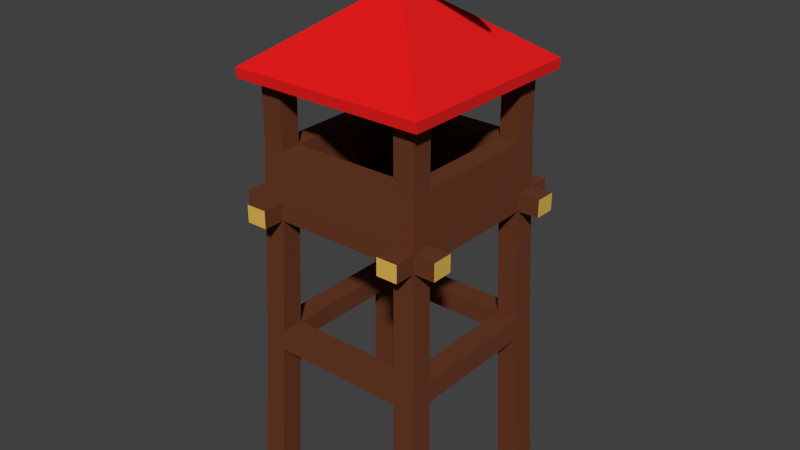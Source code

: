 # Source: hrad_ve_a12.blend  (saved by Blender 2.90.8; exported with 4.5.12 LTS)
import bpy
from mathutils import Matrix  # noqa: F401  (used for matrix-valued properties, if any)

bpy.ops.wm.read_factory_settings(use_empty=True)
scene = bpy.context.scene
scene.name = 'Scene'

# ---- collections
col_collection_1 = bpy.data.collections.new('Collection 1'); scene.collection.children.link(col_collection_1)

# ---- materials (node trees are filled in below, after node groups)
mat_material = bpy.data.materials.new('Material')
mat_material_001 = bpy.data.materials.new('Material.001')
mat_material_002 = bpy.data.materials.new('Material.002')
mat_material_003 = bpy.data.materials.new('Material.003')
mat_material_004 = bpy.data.materials.new('Material.004')

# ---- material node trees
mat_material.use_nodes = True; mat_material.node_tree.nodes.clear()
_N = mat_material.node_tree.nodes; _L = mat_material.node_tree.links
n0 = _N.new('ShaderNodeBsdfPrincipled'); n0.name = 'Principled BSDF'; n0.location = (10, 300)
n0.distribution = 'GGX'
n0.subsurface_method = 'BURLEY'
n0.inputs[0].default_value = (0.1336, 0.02947, 0.004868, 1.0)
n0.inputs[2].default_value = 1.0
n0.inputs[3].default_value = 1.45
n0.inputs[27].default_value = (0.0, 0.0, 0.0, 1.0)
n0.inputs[28].default_value = 1.0
n1 = _N.new('ShaderNodeOutputMaterial'); n1.name = 'Material Output'; n1.location = (300, 300)
_L.new(n0.outputs[0], n1.inputs[0])
n1.is_active_output = True
mat_material_001.use_nodes = True; mat_material_001.node_tree.nodes.clear()
_N = mat_material_001.node_tree.nodes; _L = mat_material_001.node_tree.links
n0 = _N.new('ShaderNodeBsdfPrincipled'); n0.name = 'Principled BSDF'; n0.location = (10, 300)
n0.distribution = 'GGX'
n0.subsurface_method = 'BURLEY'
n0.inputs[0].default_value = (0.8, 0.0003004, 0.0, 1.0)
n0.inputs[2].default_value = 1.0
n0.inputs[3].default_value = 1.45
n0.inputs[27].default_value = (0.0, 0.0, 0.0, 1.0)
n0.inputs[28].default_value = 1.0
n1 = _N.new('ShaderNodeOutputMaterial'); n1.name = 'Material Output'; n1.location = (300, 300)
_L.new(n0.outputs[0], n1.inputs[0])
n1.is_active_output = True
mat_material_002.use_nodes = True; mat_material_002.node_tree.nodes.clear()
_N = mat_material_002.node_tree.nodes; _L = mat_material_002.node_tree.links
n0 = _N.new('ShaderNodeBsdfPrincipled'); n0.name = 'Principled BSDF'; n0.location = (10, 300)
n0.distribution = 'GGX'
n0.subsurface_method = 'BURLEY'
n0.inputs[0].default_value = (0.0, 0.0, 0.0, 1.0)
n0.inputs[2].default_value = 1.0
n0.inputs[3].default_value = 1.45
n0.inputs[27].default_value = (0.0, 0.0, 0.0, 1.0)
n0.inputs[28].default_value = 1.0
n1 = _N.new('ShaderNodeOutputMaterial'); n1.name = 'Material Output'; n1.location = (300, 300)
_L.new(n0.outputs[0], n1.inputs[0])
n1.is_active_output = True
mat_material_003.use_nodes = True; mat_material_003.node_tree.nodes.clear()
_N = mat_material_003.node_tree.nodes; _L = mat_material_003.node_tree.links
n0 = _N.new('ShaderNodeBsdfPrincipled'); n0.name = 'Principled BSDF'; n0.location = (10, 300)
n0.distribution = 'GGX'
n0.subsurface_method = 'BURLEY'
n0.inputs[0].default_value = (0.8, 0.5036, 0.09278, 1.0)
n0.inputs[3].default_value = 1.45
n0.inputs[27].default_value = (0.0, 0.0, 0.0, 1.0)
n0.inputs[28].default_value = 1.0
n1 = _N.new('ShaderNodeOutputMaterial'); n1.name = 'Material Output'; n1.location = (300, 300)
_L.new(n0.outputs[0], n1.inputs[0])
n1.is_active_output = True
mat_material_004.use_nodes = True; mat_material_004.node_tree.nodes.clear()
_N = mat_material_004.node_tree.nodes; _L = mat_material_004.node_tree.links
n0 = _N.new('ShaderNodeBsdfPrincipled'); n0.name = 'Principled BSDF'; n0.location = (10, 300)
n0.distribution = 'GGX'
n0.subsurface_method = 'BURLEY'
n0.inputs[1].default_value = 1.0
n0.inputs[2].default_value = 0.09375
n0.inputs[3].default_value = 1.45
n0.inputs[27].default_value = (0.0, 0.0, 0.0, 1.0)
n0.inputs[28].default_value = 1.0
n1 = _N.new('ShaderNodeOutputMaterial'); n1.name = 'Material Output'; n1.location = (300, 300)
_L.new(n0.outputs[0], n1.inputs[0])
n1.is_active_output = True

# ---- world
world_world = bpy.data.worlds.new('World'); scene.world = world_world
world_world.color = (0.05088, 0.05088, 0.05088)
world_world.use_sun_shadow = False
world_world.sun_shadow_jitter_overblur = 0.0
world_world.cycles.sampling_method = 'MANUAL'
world_world.cycles.sample_map_resolution = 256

# ---- meshes
me_cube_022 = bpy.data.meshes.new('Cube.022')
me_cube_022.from_pydata([(0.5979, 0.5979, 2.135), (0.5979, 0.5979, 2.012), (0.5979, 0.7468, 2.012), (0.5979, 0.7468, 2.135), (0.4484, 0.5979, 2.135), (0.4484, 0.7468, 2.135), (0.7468, 0.5979, 2.135), (0.7468, 0.5979, 2.012), (0.4484, 0.5979, 2.012), (0.4484, 0.7468, 2.012), (0.4385, 0.5847, 2.479), (0.5847, 0.5847, 2.479), (0.5979, 0.4484, 2.012), (0.7468, 0.4484, 2.012), (0.5979, 0.4484, 2.135), (0.7468, 0.4484, 2.135), (0.622, 0.622, 1.207), (0.4665, 0.622, 1.207), (-0.4484, 0.5979, 2.135), (-0.4484, 0.5979, 2.012), (0.5847, 0.4385, 2.479), (-0.4385, 0.5847, 2.479), (0.4385, 0.5847, 2.922), (0.5847, 0.5847, 2.922), (0.622, 0.4665, 1.207), (0.4484, 0.4484, 2.012), (0.4665, 0.4665, 1.207), (0.6276, 0.6276, 1.065), (0.4707, 0.6276, 1.065), (-0.4484, 0.7468, 2.012), (-0.4484, 0.7468, 2.135), (-0.4484, 0.4484, 2.012), (0.5979, -0.4484, 2.135), (0.5847, -0.4385, 2.479), (0.5847, 0.4385, 2.922), (-0.5979, 0.5979, 2.135), (-0.5847, 0.5847, 2.479), (-0.4385, 0.4385, 2.479), (0.4385, 0.4385, 2.479), (0.4385, 0.4385, 2.922), (0.5155, 0.6874, 2.916), (0.6874, 0.6874, 2.916), (0.5979, -0.4484, 2.012), (0.6276, 0.4707, 1.065), (-0.4665, 0.622, 1.207), (-0.4665, 0.4665, 1.207), (-0.4707, 0.6276, 1.065), (0.6705, 0.6705, -0.02329), (0.5029, 0.6705, -0.02329), (-0.5979, 0.7468, 2.135), (-0.5979, 0.5979, 2.012), (-0.5979, 0.7468, 2.012), (0.4484, -0.4484, 2.012), (-0.4484, -0.4484, 2.012), (0.5979, -0.5979, 2.135), (0.5847, -0.5847, 2.479), (0.4385, -0.4385, 2.479), (0.6874, 0.5155, 2.916), (-0.5979, 0.4484, 2.135), (-0.5847, 0.4385, 2.479), (-0.5847, 0.5847, 2.923), (-0.4385, 0.5847, 2.923), (-0.4385, 0.4385, 2.923), (-0.4484, 0.4484, 2.135), (0.4484, 0.4484, 2.135), (-0.5155, 0.6874, 2.918), (-0.6874, 0.6874, 2.918), (-0.6874, 0.6874, 2.986), (0.6874, 0.6874, 2.986), (0.7468, -0.4484, 2.135), (0.7468, -0.4484, 2.012), (0.4665, -0.4665, 1.206), (0.622, -0.4665, 1.206), (0.6276, -0.4707, 1.065), (0.6705, 0.5029, -0.02329), (0.4707, 0.4707, 1.065), (-0.4707, 0.4707, 1.065), (-0.622, 0.622, 1.207), (-0.6276, 0.6276, 1.065), (0.5029, 0.5029, -0.02329), (0.4484, -0.5979, 2.012), (-0.4484, -0.5979, 2.012), (-0.5979, -0.4484, 2.012), (-0.5979, 0.4484, 2.012), (-0.622, 0.4665, 1.207), (0.4484, -0.5979, 2.135), (0.4385, -0.5847, 2.479), (0.7468, -0.5979, 2.135), (0.5847, -0.4385, 2.923), (0.5847, -0.5847, 2.923), (0.4385, -0.4385, 2.923), (0.4484, -0.4484, 2.135), (0.6874, -0.5155, 2.918), (0.6874, -0.6874, 2.918), (0.6874, -0.6874, 2.986), (-0.7468, 0.5979, 2.135), (-0.7468, 0.4484, 2.135), (-0.5979, -0.4484, 2.135), (-0.5847, -0.4385, 2.479), (-0.5847, 0.4385, 2.923), (-0.4484, -0.4484, 2.135), (-0.4385, -0.4385, 2.479), (-0.6874, -0.6874, 2.986), (-0.6874, 0.5155, 2.918), (-0.6874, -0.5155, 2.918), (-0.6874, -0.6874, 2.918), (0.102, 0.102, 3.412), (-0.102, 0.102, 3.412), (0.5979, -0.5979, 2.012), (0.7468, -0.5979, 2.012), (0.4707, -0.4707, 1.065), (0.622, -0.622, 1.206), (0.6276, -0.6276, 1.065), (-0.4665, -0.4665, 1.206), (-0.4707, -0.4707, 1.065), (-0.5029, 0.5029, -0.02329), (-0.5029, 0.6705, -0.02329), (-0.6276, 0.4707, 1.065), (-0.6705, 0.6705, -0.02329), (-0.7468, 0.5979, 2.012), (-0.4665, -0.622, 1.206), (0.4665, -0.622, 1.206), (-0.4484, -0.5979, 2.135), (-0.622, -0.4665, 1.206), (-0.4385, -0.5847, 2.479), (0.4484, -0.7468, 2.135), (0.5979, -0.7468, 2.135), (0.4385, -0.5847, 2.923), (0.5155, -0.6874, 2.918), (-0.5155, -0.6874, 2.918), (0.102, -0.102, 3.412), (-0.7468, 0.4484, 2.012), (-0.5979, -0.5979, 2.135), (-0.5847, -0.5847, 2.479), (-0.4385, -0.4385, 2.923), (-0.5847, -0.4385, 2.923), (-0.102, -0.102, 3.412), (-0.5847, -0.5847, 2.923), (0.008408, -0.04172, 3.412), (0.008408, 0.02788, 3.412), (0.03854, 0.01048, 3.412), (0.03854, -0.02432, 3.412), (-0.02173, -0.02432, 3.412), (-0.02173, 0.01048, 3.412), (0.6705, -0.5029, -0.02329), (0.5029, -0.5029, -0.02329), (0.4707, -0.6276, 1.065), (0.6705, -0.6705, -0.02329), (-0.6276, -0.4707, 1.065), (-0.6705, 0.5029, -0.02329), (-0.5979, -0.5979, 2.012), (-0.622, -0.622, 1.206), (0.4484, -0.7468, 2.012), (-0.4484, -0.7468, 2.135), (-0.4484, -0.7468, 2.012), (-0.7468, -0.4484, 2.012), (-0.7468, -0.4484, 2.135), (0.5979, -0.7468, 2.012), (-0.4385, -0.5847, 2.923), (-0.7468, -0.5979, 2.135), (-0.4707, -0.6276, 1.065), (0.5029, -0.6705, -0.02329), (-0.5029, -0.5029, -0.02329), (-0.6705, -0.5029, -0.02329), (-0.6276, -0.6276, 1.065), (-0.5979, -0.7468, 2.012), (-0.5979, -0.7468, 2.135), (-0.7468, -0.5979, 2.012), (-0.5029, -0.6705, -0.02329), (-0.6705, -0.6705, -0.02329), (-0.4385, -0.4385, 2.923), (-0.4385, -0.4385, 3.06), (-0.4385, 0.4385, 3.06), (-0.4385, 0.4385, 2.923), (0.008408, 0.02788, 3.521), (0.03854, 0.01048, 3.521), (-0.02173, 0.01048, 3.521), (0.008408, 0.02788, 3.667), (0.03854, 0.01048, 3.667), (0.03854, -0.02432, 3.521), (-0.02173, -0.02432, 3.521), (-0.02173, 0.01048, 3.667), (0.4498, 0.01048, 3.667), (0.6818, 0.01048, 3.521), (0.008408, 0.02788, 3.814), (0.03854, 0.01048, 3.814), (0.6818, -0.02432, 3.521), (0.008408, -0.04172, 3.521), (-0.02173, -0.02432, 3.667), (-0.02173, 0.01048, 3.814), (0.6818, 0.01048, 3.814), (0.4498, -0.02432, 3.667), (-0.02173, -0.02432, 3.814), (0.008408, -0.04172, 3.814), (0.03854, -0.02432, 3.814), (0.03854, -0.02432, 3.667), (0.008408, -0.04172, 3.667), (0.6818, -0.02432, 3.814)], [], [(0, 1, 2, 3), (4, 0, 3, 5), (1, 0, 6, 7), (1, 8, 9, 2), (5, 3, 2, 9), (8, 4, 5, 9), (0, 4, 10, 11), (12, 1, 7, 13), (0, 14, 15, 6), (6, 15, 13, 7), (8, 1, 16, 17), (18, 4, 8, 19), (14, 0, 11, 20), (4, 18, 21, 10), (11, 10, 22, 23), (14, 12, 13, 15), (1, 12, 24, 16), (25, 8, 17, 26), (17, 16, 27, 28), (18, 19, 29, 30), (8, 25, 31, 19), (32, 14, 20, 33), (20, 11, 23, 34), (18, 35, 36, 21), (21, 37, 38, 10), (10, 38, 39, 22), (23, 22, 40, 41), (32, 42, 12, 14), (12, 25, 26, 24), (16, 24, 43, 27), (26, 17, 44, 45), (17, 28, 46, 44), (28, 27, 47, 48), (35, 18, 30, 49), (19, 50, 51, 29), (49, 30, 29, 51), (52, 53, 31, 25), (19, 31, 45, 44), (54, 32, 33, 55), (33, 20, 38, 56), (38, 20, 34, 39), (34, 23, 41, 57), (35, 58, 59, 36), (21, 36, 60, 61), (37, 21, 61, 62), (63, 64, 38, 37), (22, 39, 62, 61), (22, 61, 65, 40), (65, 66, 67, 68, 41, 40), (42, 32, 69, 70), (52, 25, 12, 42), (24, 26, 71, 72), (43, 24, 72, 73), (27, 43, 74, 47), (75, 26, 45, 76), (28, 75, 76, 46), (77, 44, 46, 78), (75, 28, 48, 79), (79, 48, 47, 74), (50, 35, 49, 51), (50, 19, 44, 77), (53, 52, 80, 81), (82, 83, 31, 53), (31, 83, 84, 45), (85, 54, 55, 86), (32, 54, 87, 69), (55, 33, 88, 89), (33, 56, 90, 88), (64, 91, 56, 38), (39, 34, 88, 90), (88, 34, 57, 92), (93, 92, 57, 41, 68, 94), (58, 35, 95, 96), (58, 97, 98, 59), (36, 59, 99, 60), (61, 60, 66, 65), (59, 37, 62, 99), (100, 63, 37, 101), (100, 91, 64, 63), (39, 90, 134, 62), (102, 67, 66, 103, 104, 105), (106, 68, 67, 107), (108, 42, 70, 109), (69, 87, 109, 70), (52, 42, 72, 71), (26, 75, 110, 71), (75, 43, 73, 110), (72, 111, 112, 73), (43, 75, 79, 74), (113, 114, 76, 45), (46, 76, 115, 116), (84, 77, 78, 117), (78, 46, 116, 118), (35, 50, 119, 95), (83, 50, 77, 84), (53, 81, 120, 113), (80, 52, 71, 121), (85, 122, 81, 80), (82, 53, 113, 123), (97, 58, 83, 82), (123, 113, 45, 84), (122, 85, 86, 124), (54, 85, 125, 126), (86, 55, 89, 127), (54, 108, 109, 87), (89, 88, 92, 93), (56, 86, 127, 90), (91, 100, 101, 56), (128, 93, 94, 102, 105, 129), (130, 94, 68, 106), (83, 58, 96, 131), (96, 95, 119, 131), (97, 132, 133, 98), (101, 37, 59, 98), (60, 99, 103, 66), (134, 135, 99, 62), (107, 67, 102, 136), (99, 135, 104, 103), (135, 137, 105, 104), (138, 130, 106, 107, 139, 140, 141), (138, 142, 143, 139, 107, 136, 130), (42, 108, 111, 72), (114, 113, 71, 110), (110, 73, 144, 145), (111, 121, 146, 112), (73, 112, 147, 144), (114, 148, 117, 76), (76, 117, 149, 115), (149, 118, 116, 115), (148, 123, 84, 117), (117, 78, 118, 149), (50, 83, 131, 119), (81, 150, 151, 120), (113, 120, 121, 71), (108, 80, 121, 111), (85, 80, 152, 125), (81, 122, 153, 154), (150, 82, 123, 151), (97, 82, 155, 156), (132, 122, 124, 133), (56, 101, 124, 86), (108, 54, 126, 157), (126, 125, 152, 157), (127, 89, 93, 128), (158, 134, 90, 127), (158, 127, 128, 129), (136, 102, 94, 130), (137, 158, 129, 105), (132, 97, 156, 159), (98, 133, 137, 135), (101, 98, 135, 134), (160, 114, 110, 146), (146, 110, 145, 161), (161, 145, 144, 147), (120, 160, 146, 121), (112, 146, 161, 147), (148, 114, 162, 163), (151, 123, 148, 164), (150, 81, 154, 165), (120, 151, 164, 160), (80, 108, 157, 152), (122, 132, 166, 153), (153, 166, 165, 154), (82, 150, 167, 155), (159, 156, 155, 167), (133, 124, 158, 137), (124, 101, 134, 158), (150, 132, 159, 167), (114, 160, 168, 162), (164, 148, 163, 169), (169, 163, 162, 168), (132, 150, 165, 166), (160, 164, 169, 168), (139, 174, 175, 140), (143, 176, 174, 139), (175, 174, 177, 178), (140, 175, 179, 141), (142, 180, 176, 143), (174, 176, 181, 177), (175, 178, 182, 183), (178, 177, 184, 185), (179, 175, 183, 186), (141, 179, 187, 138), (138, 187, 180, 142), (176, 180, 188, 181), (177, 181, 189, 184), (178, 185, 190, 182), (186, 183, 182, 191), (185, 184, 189, 192, 193, 194), (195, 179, 186, 191), (187, 179, 195, 196), (180, 187, 196, 188), (181, 188, 192, 189), (185, 194, 197, 190), (191, 182, 190, 197), (188, 196, 193, 192), (196, 195, 194, 193), (194, 195, 191, 197), (171, 172, 173, 170), (171, 170, 173, 172)])
me_cube_022.polygons.foreach_set('material_index', [0, 0, 0, 0, 3, 0, 0, 0, 0, 3, 0, 0, 0, 0, 0, 0, 0, 0, 0, 0, 0, 0, 0, 0, 0, 0, 0, 0, 0, 0, 0, 0, 0, 0, 0, 3, 0, 0, 0, 0, 0, 0, 0, 0, 0, 0, 0, 0, 1, 0, 0, 0, 0, 0, 0, 0, 0, 0, 0, 0, 0, 0, 0, 0, 0, 0, 0, 0, 0, 0, 0, 1, 0, 0, 0, 0, 0, 0, 0, 0, 1, 1, 0, 3, 0, 0, 0, 0, 0, 0, 0, 0, 0, 0, 0, 0, 0, 0, 0, 0, 0, 0, 0, 0, 0, 0, 0, 0, 1, 1, 0, 3, 0, 0, 0, 0, 1, 0, 0, 1, 1, 0, 0, 0, 0, 0, 0, 0, 0, 0, 0, 0, 0, 0, 0, 0, 0, 0, 0, 0, 0, 0, 3, 0, 0, 0, 1, 0, 0, 0, 0, 0, 0, 0, 0, 0, 0, 0, 0, 0, 0, 0, 3, 0, 3, 0, 0, 0, 0, 0, 0, 0, 0, 4, 4, 4, 4, 4, 4, 2, 4, 2, 4, 4, 4, 4, 2, 2, 4, 2, 4, 4, 4, 2, 2, 4, 4, 2, 0, 0])
me_cube_022.materials.append(mat_material)
me_cube_022.materials.append(mat_material_001)
me_cube_022.materials.append(mat_material_002)
me_cube_022.materials.append(mat_material_003)
me_cube_022.materials.append(mat_material_004)
me_cube_022.use_remesh_preserve_volume = False
me_cube_022.use_remesh_preserve_attributes = False
me_cube_022.use_mirror_vertex_groups = False
me_cube_022.update()

# ---- objects
ob_watchtower_with_roof = bpy.data.objects.new('Watchtower With Roof', me_cube_022)

# ---- transforms, parenting, visibility, modifiers, constraints
ob_watchtower_with_roof.location = (0.0, 0.0, 0.0)
ob_watchtower_with_roof.lineart.crease_threshold = 0.0

# ---- collection membership
col_collection_1.objects.link(ob_watchtower_with_roof)

# ---- scene / render settings (as saved in the file)
scene.frame_start = 1; scene.frame_end = 250; scene.frame_set(1)
scene.render.engine = 'CYCLES'
scene.render.resolution_percentage = 50
scene.render.dither_intensity = 0.0
scene.cycles.use_denoising = False
scene.cycles.samples = 10
scene.cycles.sampling_pattern = 'TABULATED_SOBOL'
scene.cycles.light_sampling_threshold = 0.0
scene.cycles.use_adaptive_sampling = False
scene.cycles.use_light_tree = False
scene.cycles.blur_glossy = 0.0
scene.cycles.pixel_filter_type = 'GAUSSIAN'
scene.cycles.sample_clamp_indirect = 0.0
scene.view_settings.view_transform = 'Standard'
bpy.context.view_layer.update()

# ---- added for rendering (the .blend has no active camera and no usable light): camera, sun
cam_auto = bpy.data.cameras.new('AutoCamera')
cam_auto.lens = 50.0
cam_auto.sensor_width = 36.0
cam_auto.clip_end = 1000.0
ob_auto_camera = bpy.data.objects.new('AutoCamera', cam_auto)
scene.collection.objects.link(ob_auto_camera)
ob_auto_camera.location = (4.05233, -4.86279, 5.13701)
ob_auto_camera.rotation_euler = (1.09748, -7.21219e-08, 0.694738)
scene.camera = ob_auto_camera
light_auto_sun = bpy.data.lights.new('AutoSun', 'SUN')
light_auto_sun.energy = 3.0
light_auto_sun.angle = 0.0523599
ob_auto_sun = bpy.data.objects.new('AutoSun', light_auto_sun)
scene.collection.objects.link(ob_auto_sun)
ob_auto_sun.rotation_euler = (0.872665, 0.174533, 0.523599)
bpy.context.view_layer.update()
